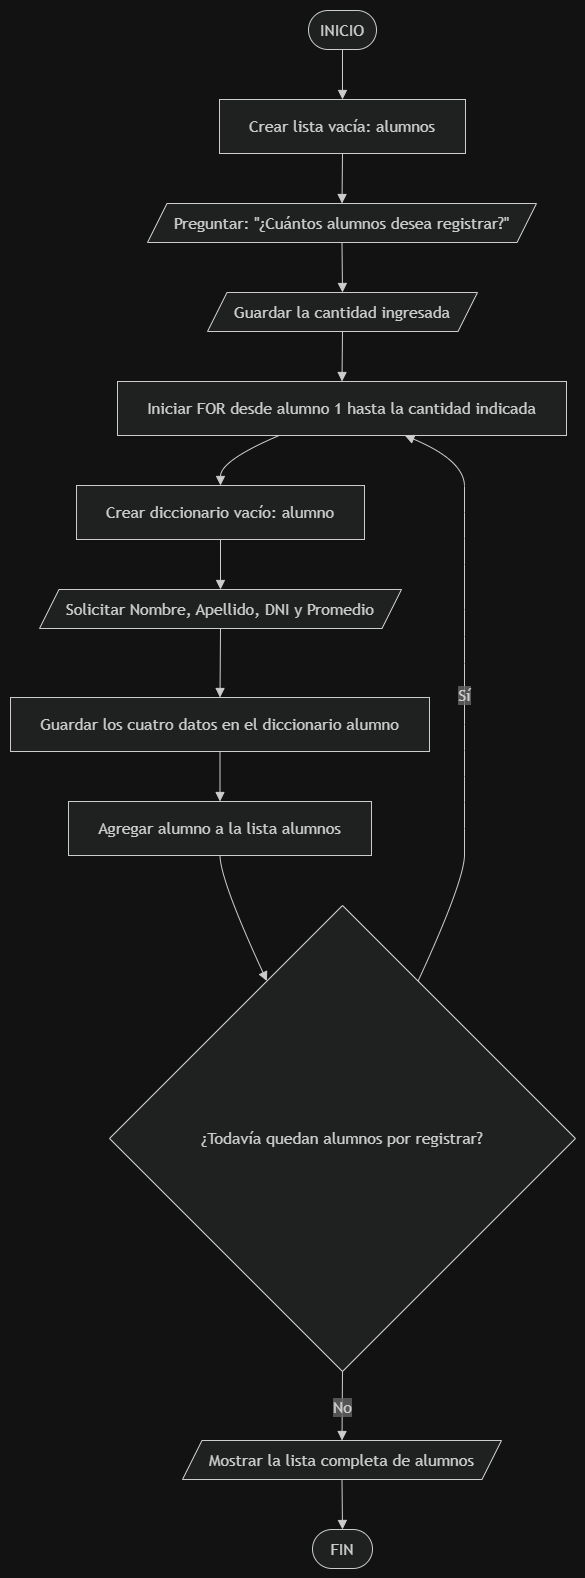

The diagram above was exported from draw.io. Its source (the exported page's mxGraphModel, read from the mxfile embedded in the PNG):
<mxGraphModel dx="3384" dy="2056" grid="1" gridSize="10" guides="1" tooltips="1" connect="1" arrows="1" fold="1" page="1" pageScale="1" pageWidth="827" pageHeight="1169" math="0" shadow="0">
  <root>
    <mxCell id="0" />
    <mxCell id="1" parent="0" />
    <mxCell id="e10" edge="1" parent="1" style="edgeStyle=orthogonalEdgeStyle;rounded=1;endArrow=classic;html=1;" value="Tráfico externo&#10;Filtrado">
      <mxGeometry relative="1" as="geometry" />
    </mxCell>
    <mxCell id="e11" edge="1" parent="1" style="edgeStyle=orthogonalEdgeStyle;rounded=1;endArrow=classic;html=1;" value="HTTPS + autenticación">
      <mxGeometry relative="1" as="geometry" />
    </mxCell>
    <mxCell id="e12" edge="1" parent="1" style="edgeStyle=orthogonalEdgeStyle;rounded=1;endArrow=classic;html=1;" value="Reglas ACL&#10;Zona privada">
      <mxGeometry relative="1" as="geometry" />
    </mxCell>
    <mxCell id="e13" edge="1" parent="1" style="edgeStyle=orthogonalEdgeStyle;rounded=1;endArrow=classic;html=1;" value="Consulta segura">
      <mxGeometry relative="1" as="geometry" />
    </mxCell>
    <mxCell id="e14" edge="1" parent="1" style="edgeStyle=orthogonalEdgeStyle;rounded=1;endArrow=classic;html=1;" value="Lectura/escritura&#10;según rol">
      <mxGeometry relative="1" as="geometry" />
    </mxCell>
    <mxCell id="e15" edge="1" parent="1" style="edgeStyle=orthogonalEdgeStyle;rounded=1;endArrow=classic;html=1;" value="Autorización interna">
      <mxGeometry relative="1" as="geometry" />
    </mxCell>
    <mxCell id="e16" edge="1" parent="1" style="edgeStyle=orthogonalEdgeStyle;rounded=1;endArrow=classic;html=1;" value="VLAN Wi-Fi&#10;sin acceso a legajos">
      <mxGeometry relative="1" as="geometry" />
    </mxCell>
    <UserObject label="" mermaidData="{&#10;  &quot;data&quot;: &quot;flowchart TD\n    A([INICIO]) --&gt; B[Crear lista vacía: alumnos]\n    B --&gt; C[/Preguntar: \&quot;¿Cuántos alumnos desea registrar?\&quot;/]\n    C --&gt; D[/Guardar la cantidad ingresada/]\n    D --&gt; E[Iniciar FOR desde alumno 1 hasta la cantidad indicada]\n    E --&gt; F[Crear diccionario vacío: alumno]\n    F --&gt; G[/Solicitar Nombre, Apellido, DNI y Promedio/]\n    G --&gt; H[Guardar los cuatro datos en el diccionario alumno]\n    H --&gt; I[Agregar alumno a la lista alumnos]\n    I --&gt; J{¿Todavía quedan alumnos por registrar?}\n    J --&gt;|Sí| E\n    J --&gt;|No| K[/Mostrar la lista completa de alumnos/]\n    K --&gt; L([FIN])&quot;,&#10;  &quot;config&quot;: null&#10;}" id="05xyJUSN2ZUv2FhzOJTA-114">
      <mxCell connectable="0" parent="1" style="group;transparentBounds=1;editIcon=1;lockedGroup=0;groupPadding=10;" vertex="1">
        <mxGeometry as="geometry" />
      </mxCell>
    </UserObject>
    <UserObject label="INICIO" mermaidId="n:A" mermaidBaseStyle="html=1;rounded=1;whiteSpace=wrap;arcSize=50;strokeWidth=1;fillColor=light-dark(#ECECFF,#1f2020);strokeColor=light-dark(#9370DB,#cccccc);fontColor=light-dark(#333333,#cccccc);fontFamily=Trebuchet MS,Verdana,Arial,sans-serif;fontSize=16;" mermaidBaseValue="INICIO" id="05xyJUSN2ZUv2FhzOJTA-115">
      <mxCell parent="05xyJUSN2ZUv2FhzOJTA-114" style="html=1;rounded=1;whiteSpace=wrap;arcSize=50;strokeWidth=1;fillColor=light-dark(#ECECFF,#1f2020);strokeColor=light-dark(#9370DB,#cccccc);fontColor=light-dark(#333333,#cccccc);fontFamily=Trebuchet MS,Verdana,Arial,sans-serif;fontSize=16;" vertex="1">
        <mxGeometry height="39" width="68" x="328" y="30" as="geometry" />
      </mxCell>
    </UserObject>
    <UserObject label="Crear lista vacía: alumnos" mermaidId="n:B" mermaidBaseStyle="html=1;whiteSpace=wrap;strokeWidth=1;fillColor=light-dark(#ECECFF,#1f2020);strokeColor=light-dark(#9370DB,#cccccc);fontColor=light-dark(#333333,#cccccc);fontFamily=Trebuchet MS,Verdana,Arial,sans-serif;fontSize=16;" mermaidBaseValue="Crear lista vacía: alumnos" id="05xyJUSN2ZUv2FhzOJTA-116">
      <mxCell parent="05xyJUSN2ZUv2FhzOJTA-114" style="html=1;whiteSpace=wrap;strokeWidth=1;fillColor=light-dark(#ECECFF,#1f2020);strokeColor=light-dark(#9370DB,#cccccc);fontColor=light-dark(#333333,#cccccc);fontFamily=Trebuchet MS,Verdana,Arial,sans-serif;fontSize=16;" vertex="1">
        <mxGeometry height="54" width="246" x="239" y="119" as="geometry" />
      </mxCell>
    </UserObject>
    <UserObject label="Preguntar: &quot;¿Cuántos alumnos desea registrar?&quot;" mermaidId="n:C" mermaidBaseStyle="html=1;shape=parallelogram;perimeter=parallelogramPerimeter;fixedSize=1;size=19.5;strokeWidth=1;whiteSpace=wrap;fillColor=light-dark(#ECECFF,#1f2020);strokeColor=light-dark(#9370DB,#cccccc);fontColor=light-dark(#333333,#cccccc);fontFamily=Trebuchet MS,Verdana,Arial,sans-serif;fontSize=16;" mermaidBaseValue="Preguntar: &quot;¿Cuántos alumnos desea registrar?&quot;" id="05xyJUSN2ZUv2FhzOJTA-117">
      <mxCell parent="05xyJUSN2ZUv2FhzOJTA-114" style="html=1;shape=parallelogram;perimeter=parallelogramPerimeter;fixedSize=1;size=19.5;strokeWidth=1;whiteSpace=wrap;fillColor=light-dark(#ECECFF,#1f2020);strokeColor=light-dark(#9370DB,#cccccc);fontColor=light-dark(#333333,#cccccc);fontFamily=Trebuchet MS,Verdana,Arial,sans-serif;fontSize=16;" vertex="1">
        <mxGeometry height="39" width="389" x="167" y="223" as="geometry" />
      </mxCell>
    </UserObject>
    <UserObject label="Guardar la cantidad ingresada" mermaidId="n:D" mermaidBaseStyle="html=1;shape=parallelogram;perimeter=parallelogramPerimeter;fixedSize=1;size=19.5;strokeWidth=1;whiteSpace=wrap;fillColor=light-dark(#ECECFF,#1f2020);strokeColor=light-dark(#9370DB,#cccccc);fontColor=light-dark(#333333,#cccccc);fontFamily=Trebuchet MS,Verdana,Arial,sans-serif;fontSize=16;" mermaidBaseValue="Guardar la cantidad ingresada" id="05xyJUSN2ZUv2FhzOJTA-118">
      <mxCell parent="05xyJUSN2ZUv2FhzOJTA-114" style="html=1;shape=parallelogram;perimeter=parallelogramPerimeter;fixedSize=1;size=19.5;strokeWidth=1;whiteSpace=wrap;fillColor=light-dark(#ECECFF,#1f2020);strokeColor=light-dark(#9370DB,#cccccc);fontColor=light-dark(#333333,#cccccc);fontFamily=Trebuchet MS,Verdana,Arial,sans-serif;fontSize=16;" vertex="1">
        <mxGeometry height="39" width="270" x="227" y="312" as="geometry" />
      </mxCell>
    </UserObject>
    <UserObject label="Iniciar FOR desde alumno 1 hasta la cantidad indicada" mermaidId="n:E" mermaidBaseStyle="html=1;whiteSpace=wrap;strokeWidth=1;fillColor=light-dark(#ECECFF,#1f2020);strokeColor=light-dark(#9370DB,#cccccc);fontColor=light-dark(#333333,#cccccc);fontFamily=Trebuchet MS,Verdana,Arial,sans-serif;fontSize=16;" mermaidBaseValue="Iniciar FOR desde alumno 1 hasta la cantidad indicada" id="05xyJUSN2ZUv2FhzOJTA-119">
      <mxCell parent="05xyJUSN2ZUv2FhzOJTA-114" style="html=1;whiteSpace=wrap;strokeWidth=1;fillColor=light-dark(#ECECFF,#1f2020);strokeColor=light-dark(#9370DB,#cccccc);fontColor=light-dark(#333333,#cccccc);fontFamily=Trebuchet MS,Verdana,Arial,sans-serif;fontSize=16;" vertex="1">
        <mxGeometry height="54" width="449" x="137" y="401" as="geometry" />
      </mxCell>
    </UserObject>
    <UserObject label="Crear diccionario vacío: alumno" mermaidId="n:F" mermaidBaseStyle="html=1;whiteSpace=wrap;strokeWidth=1;fillColor=light-dark(#ECECFF,#1f2020);strokeColor=light-dark(#9370DB,#cccccc);fontColor=light-dark(#333333,#cccccc);fontFamily=Trebuchet MS,Verdana,Arial,sans-serif;fontSize=16;" mermaidBaseValue="Crear diccionario vacío: alumno" id="05xyJUSN2ZUv2FhzOJTA-120">
      <mxCell parent="05xyJUSN2ZUv2FhzOJTA-114" style="html=1;whiteSpace=wrap;strokeWidth=1;fillColor=light-dark(#ECECFF,#1f2020);strokeColor=light-dark(#9370DB,#cccccc);fontColor=light-dark(#333333,#cccccc);fontFamily=Trebuchet MS,Verdana,Arial,sans-serif;fontSize=16;" vertex="1">
        <mxGeometry height="54" width="288" x="96" y="505" as="geometry" />
      </mxCell>
    </UserObject>
    <UserObject label="Solicitar Nombre, Apellido, DNI y Promedio" mermaidId="n:G" mermaidBaseStyle="html=1;shape=parallelogram;perimeter=parallelogramPerimeter;fixedSize=1;size=19.5;strokeWidth=1;whiteSpace=wrap;fillColor=light-dark(#ECECFF,#1f2020);strokeColor=light-dark(#9370DB,#cccccc);fontColor=light-dark(#333333,#cccccc);fontFamily=Trebuchet MS,Verdana,Arial,sans-serif;fontSize=16;" mermaidBaseValue="Solicitar Nombre, Apellido, DNI y Promedio" id="05xyJUSN2ZUv2FhzOJTA-121">
      <mxCell parent="05xyJUSN2ZUv2FhzOJTA-114" style="html=1;shape=parallelogram;perimeter=parallelogramPerimeter;fixedSize=1;size=19.5;strokeWidth=1;whiteSpace=wrap;fillColor=light-dark(#ECECFF,#1f2020);strokeColor=light-dark(#9370DB,#cccccc);fontColor=light-dark(#333333,#cccccc);fontFamily=Trebuchet MS,Verdana,Arial,sans-serif;fontSize=16;" vertex="1">
        <mxGeometry height="39" width="362" x="59" y="609" as="geometry" />
      </mxCell>
    </UserObject>
    <UserObject label="Guardar los cuatro datos en el diccionario alumno" mermaidId="n:H" mermaidBaseStyle="html=1;whiteSpace=wrap;strokeWidth=1;fillColor=light-dark(#ECECFF,#1f2020);strokeColor=light-dark(#9370DB,#cccccc);fontColor=light-dark(#333333,#cccccc);fontFamily=Trebuchet MS,Verdana,Arial,sans-serif;fontSize=16;" mermaidBaseValue="Guardar los cuatro datos en el diccionario alumno" id="05xyJUSN2ZUv2FhzOJTA-122">
      <mxCell parent="05xyJUSN2ZUv2FhzOJTA-114" style="html=1;whiteSpace=wrap;strokeWidth=1;fillColor=light-dark(#ECECFF,#1f2020);strokeColor=light-dark(#9370DB,#cccccc);fontColor=light-dark(#333333,#cccccc);fontFamily=Trebuchet MS,Verdana,Arial,sans-serif;fontSize=16;" vertex="1">
        <mxGeometry height="54" width="419" x="30" y="717" as="geometry" />
      </mxCell>
    </UserObject>
    <UserObject label="Agregar alumno a la lista alumnos" mermaidId="n:I" mermaidBaseStyle="html=1;whiteSpace=wrap;strokeWidth=1;fillColor=light-dark(#ECECFF,#1f2020);strokeColor=light-dark(#9370DB,#cccccc);fontColor=light-dark(#333333,#cccccc);fontFamily=Trebuchet MS,Verdana,Arial,sans-serif;fontSize=16;" mermaidBaseValue="Agregar alumno a la lista alumnos" id="05xyJUSN2ZUv2FhzOJTA-123">
      <mxCell parent="05xyJUSN2ZUv2FhzOJTA-114" style="html=1;whiteSpace=wrap;strokeWidth=1;fillColor=light-dark(#ECECFF,#1f2020);strokeColor=light-dark(#9370DB,#cccccc);fontColor=light-dark(#333333,#cccccc);fontFamily=Trebuchet MS,Verdana,Arial,sans-serif;fontSize=16;" vertex="1">
        <mxGeometry height="54" width="303" x="88" y="821" as="geometry" />
      </mxCell>
    </UserObject>
    <UserObject label="¿Todavía quedan alumnos por registrar?" mermaidId="n:J" mermaidBaseStyle="rhombus;html=1;strokeWidth=1;whiteSpace=wrap;fillColor=light-dark(#ECECFF,#1f2020);strokeColor=light-dark(#9370DB,#cccccc);fontColor=light-dark(#333333,#cccccc);fontFamily=Trebuchet MS,Verdana,Arial,sans-serif;fontSize=16;" mermaidBaseValue="¿Todavía quedan alumnos por registrar?" id="05xyJUSN2ZUv2FhzOJTA-124">
      <mxCell parent="05xyJUSN2ZUv2FhzOJTA-114" style="rhombus;html=1;strokeWidth=1;whiteSpace=wrap;fillColor=light-dark(#ECECFF,#1f2020);strokeColor=light-dark(#9370DB,#cccccc);fontColor=light-dark(#333333,#cccccc);fontFamily=Trebuchet MS,Verdana,Arial,sans-serif;fontSize=16;" vertex="1">
        <mxGeometry height="466" width="466" x="129" y="925" as="geometry" />
      </mxCell>
    </UserObject>
    <UserObject label="Mostrar la lista completa de alumnos" mermaidId="n:K" mermaidBaseStyle="html=1;shape=parallelogram;perimeter=parallelogramPerimeter;fixedSize=1;size=19.5;strokeWidth=1;whiteSpace=wrap;fillColor=light-dark(#ECECFF,#1f2020);strokeColor=light-dark(#9370DB,#cccccc);fontColor=light-dark(#333333,#cccccc);fontFamily=Trebuchet MS,Verdana,Arial,sans-serif;fontSize=16;" mermaidBaseValue="Mostrar la lista completa de alumnos" id="05xyJUSN2ZUv2FhzOJTA-125">
      <mxCell parent="05xyJUSN2ZUv2FhzOJTA-114" style="html=1;shape=parallelogram;perimeter=parallelogramPerimeter;fixedSize=1;size=19.5;strokeWidth=1;whiteSpace=wrap;fillColor=light-dark(#ECECFF,#1f2020);strokeColor=light-dark(#9370DB,#cccccc);fontColor=light-dark(#333333,#cccccc);fontFamily=Trebuchet MS,Verdana,Arial,sans-serif;fontSize=16;" vertex="1">
        <mxGeometry height="39" width="319" x="202" y="1460" as="geometry" />
      </mxCell>
    </UserObject>
    <UserObject label="FIN" mermaidId="n:L" mermaidBaseStyle="html=1;rounded=1;whiteSpace=wrap;arcSize=50;strokeWidth=1;fillColor=light-dark(#ECECFF,#1f2020);strokeColor=light-dark(#9370DB,#cccccc);fontColor=light-dark(#333333,#cccccc);fontFamily=Trebuchet MS,Verdana,Arial,sans-serif;fontSize=16;" mermaidBaseValue="FIN" id="05xyJUSN2ZUv2FhzOJTA-126">
      <mxCell parent="05xyJUSN2ZUv2FhzOJTA-114" style="html=1;rounded=1;whiteSpace=wrap;arcSize=50;strokeWidth=1;fillColor=light-dark(#ECECFF,#1f2020);strokeColor=light-dark(#9370DB,#cccccc);fontColor=light-dark(#333333,#cccccc);fontFamily=Trebuchet MS,Verdana,Arial,sans-serif;fontSize=16;" vertex="1">
        <mxGeometry height="39" width="60" x="332" y="1549" as="geometry" />
      </mxCell>
    </UserObject>
    <UserObject label="" mermaidId="e:A-&gt;B#0" mermaidBaseStyle="curved=1;startArrow=none;endArrow=block;endSize=7;strokeColor=light-dark(#333333,#cccccc);exitX=0.5;exitY=1;entryX=0.5;entryY=0;" mermaidBaseValue="" id="05xyJUSN2ZUv2FhzOJTA-127">
      <mxCell edge="1" parent="05xyJUSN2ZUv2FhzOJTA-114" source="05xyJUSN2ZUv2FhzOJTA-115" style="curved=1;startArrow=none;endArrow=block;endSize=7;strokeColor=light-dark(#333333,#cccccc);exitX=0.5;exitY=1;entryX=0.5;entryY=0;rounded=0;" target="05xyJUSN2ZUv2FhzOJTA-116">
        <mxGeometry relative="1" as="geometry">
          <Array as="points" />
        </mxGeometry>
      </mxCell>
    </UserObject>
    <UserObject label="" mermaidId="e:B-&gt;C#0" mermaidBaseStyle="curved=1;startArrow=none;endArrow=block;endSize=7;strokeColor=light-dark(#333333,#cccccc);exitX=0.5;exitY=1;entryX=0.5;entryY=0;" mermaidBaseValue="" id="05xyJUSN2ZUv2FhzOJTA-128">
      <mxCell edge="1" parent="05xyJUSN2ZUv2FhzOJTA-114" source="05xyJUSN2ZUv2FhzOJTA-116" style="curved=1;startArrow=none;endArrow=block;endSize=7;strokeColor=light-dark(#333333,#cccccc);exitX=0.5;exitY=1;entryX=0.5;entryY=0;rounded=0;" target="05xyJUSN2ZUv2FhzOJTA-117">
        <mxGeometry relative="1" as="geometry">
          <Array as="points" />
        </mxGeometry>
      </mxCell>
    </UserObject>
    <UserObject label="" mermaidId="e:C-&gt;D#0" mermaidBaseStyle="curved=1;startArrow=none;endArrow=block;endSize=7;strokeColor=light-dark(#333333,#cccccc);exitX=0.5;exitY=1;entryX=0.5;entryY=0;" mermaidBaseValue="" id="05xyJUSN2ZUv2FhzOJTA-129">
      <mxCell edge="1" parent="05xyJUSN2ZUv2FhzOJTA-114" source="05xyJUSN2ZUv2FhzOJTA-117" style="curved=1;startArrow=none;endArrow=block;endSize=7;strokeColor=light-dark(#333333,#cccccc);exitX=0.5;exitY=1;entryX=0.5;entryY=0;rounded=0;" target="05xyJUSN2ZUv2FhzOJTA-118">
        <mxGeometry relative="1" as="geometry">
          <Array as="points" />
        </mxGeometry>
      </mxCell>
    </UserObject>
    <UserObject label="" mermaidId="e:D-&gt;E#0" mermaidBaseStyle="curved=1;startArrow=none;endArrow=block;endSize=7;strokeColor=light-dark(#333333,#cccccc);exitX=0.5;exitY=1;entryX=0.5;entryY=0;" mermaidBaseValue="" id="05xyJUSN2ZUv2FhzOJTA-130">
      <mxCell edge="1" parent="05xyJUSN2ZUv2FhzOJTA-114" source="05xyJUSN2ZUv2FhzOJTA-118" style="curved=1;startArrow=none;endArrow=block;endSize=7;strokeColor=light-dark(#333333,#cccccc);exitX=0.5;exitY=1;entryX=0.5;entryY=0;rounded=0;" target="05xyJUSN2ZUv2FhzOJTA-119">
        <mxGeometry relative="1" as="geometry">
          <Array as="points" />
        </mxGeometry>
      </mxCell>
    </UserObject>
    <UserObject label="" mermaidId="e:E-&gt;F#0" mermaidBaseStyle="curved=1;startArrow=none;endArrow=block;endSize=7;strokeColor=light-dark(#333333,#cccccc);exitX=0.36;exitY=1;entryX=0.5;entryY=0;" mermaidBaseValue="" id="05xyJUSN2ZUv2FhzOJTA-131">
      <mxCell edge="1" parent="05xyJUSN2ZUv2FhzOJTA-114" source="05xyJUSN2ZUv2FhzOJTA-119" style="curved=1;startArrow=none;endArrow=block;endSize=7;strokeColor=light-dark(#333333,#cccccc);exitX=0.36;exitY=1;entryX=0.5;entryY=0;rounded=0;" target="05xyJUSN2ZUv2FhzOJTA-120">
        <mxGeometry relative="1" as="geometry">
          <Array as="points">
            <mxPoint x="240" y="480" />
          </Array>
        </mxGeometry>
      </mxCell>
    </UserObject>
    <UserObject label="" mermaidId="e:F-&gt;G#0" mermaidBaseStyle="curved=1;startArrow=none;endArrow=block;endSize=7;strokeColor=light-dark(#333333,#cccccc);exitX=0.5;exitY=1;entryX=0.5;entryY=0;" mermaidBaseValue="" id="05xyJUSN2ZUv2FhzOJTA-132">
      <mxCell edge="1" parent="05xyJUSN2ZUv2FhzOJTA-114" source="05xyJUSN2ZUv2FhzOJTA-120" style="curved=1;startArrow=none;endArrow=block;endSize=7;strokeColor=light-dark(#333333,#cccccc);exitX=0.5;exitY=1;entryX=0.5;entryY=0;rounded=0;" target="05xyJUSN2ZUv2FhzOJTA-121">
        <mxGeometry relative="1" as="geometry">
          <Array as="points" />
        </mxGeometry>
      </mxCell>
    </UserObject>
    <UserObject label="" mermaidId="e:G-&gt;H#0" mermaidBaseStyle="curved=1;startArrow=none;endArrow=block;endSize=7;strokeColor=light-dark(#333333,#cccccc);exitX=0.5;exitY=1;entryX=0.5;entryY=0;" mermaidBaseValue="" id="05xyJUSN2ZUv2FhzOJTA-133">
      <mxCell edge="1" parent="05xyJUSN2ZUv2FhzOJTA-114" source="05xyJUSN2ZUv2FhzOJTA-121" style="curved=1;startArrow=none;endArrow=block;endSize=7;strokeColor=light-dark(#333333,#cccccc);exitX=0.5;exitY=1;entryX=0.5;entryY=0;rounded=0;" target="05xyJUSN2ZUv2FhzOJTA-122">
        <mxGeometry relative="1" as="geometry">
          <Array as="points" />
        </mxGeometry>
      </mxCell>
    </UserObject>
    <UserObject label="" mermaidId="e:H-&gt;I#0" mermaidBaseStyle="curved=1;startArrow=none;endArrow=block;endSize=7;strokeColor=light-dark(#333333,#cccccc);exitX=0.5;exitY=1;entryX=0.5;entryY=0;" mermaidBaseValue="" id="05xyJUSN2ZUv2FhzOJTA-134">
      <mxCell edge="1" parent="05xyJUSN2ZUv2FhzOJTA-114" source="05xyJUSN2ZUv2FhzOJTA-122" style="curved=1;startArrow=none;endArrow=block;endSize=7;strokeColor=light-dark(#333333,#cccccc);exitX=0.5;exitY=1;entryX=0.5;entryY=0;rounded=0;" target="05xyJUSN2ZUv2FhzOJTA-123">
        <mxGeometry relative="1" as="geometry">
          <Array as="points" />
        </mxGeometry>
      </mxCell>
    </UserObject>
    <UserObject label="" mermaidId="e:I-&gt;J#0" mermaidBaseStyle="curved=1;startArrow=none;endArrow=block;endSize=7;strokeColor=light-dark(#333333,#cccccc);exitX=0.5;exitY=1;entryX=0.26;entryY=0;" mermaidBaseValue="" id="05xyJUSN2ZUv2FhzOJTA-135">
      <mxCell edge="1" parent="05xyJUSN2ZUv2FhzOJTA-114" source="05xyJUSN2ZUv2FhzOJTA-123" style="curved=1;startArrow=none;endArrow=block;endSize=7;strokeColor=light-dark(#333333,#cccccc);exitX=0.5;exitY=1;entryX=0.26;entryY=0;rounded=0;" target="05xyJUSN2ZUv2FhzOJTA-124">
        <mxGeometry relative="1" as="geometry">
          <Array as="points">
            <mxPoint x="240" y="900" />
          </Array>
        </mxGeometry>
      </mxCell>
    </UserObject>
    <UserObject label="Sí" mermaidId="e:J-&gt;E#0" mermaidBaseStyle="curved=1;startArrow=none;endArrow=block;endSize=7;strokeColor=light-dark(#333333,#cccccc);html=1;fontSize=16;labelBackgroundColor=light-dark(#E8E8E88D,#2a2a2a8D);fontFamily=Trebuchet MS,Verdana,Arial,sans-serif;fontColor=light-dark(#333333,#cccccc);exitX=0.74;exitY=0;entryX=0.64;entryY=1;" mermaidBaseValue="Sí" id="05xyJUSN2ZUv2FhzOJTA-136">
      <mxCell edge="1" parent="05xyJUSN2ZUv2FhzOJTA-114" source="05xyJUSN2ZUv2FhzOJTA-124" style="curved=1;startArrow=none;endArrow=block;endSize=7;strokeColor=light-dark(#333333,#cccccc);html=1;fontSize=16;labelBackgroundColor=light-dark(#E8E8E88D,#2a2a2a8D);fontFamily=Trebuchet MS,Verdana,Arial,sans-serif;fontColor=light-dark(#333333,#cccccc);exitX=0.74;exitY=0;entryX=0.64;entryY=1;rounded=0;" target="05xyJUSN2ZUv2FhzOJTA-119">
        <mxGeometry relative="1" as="geometry">
          <Array as="points">
            <mxPoint x="484" y="900" />
            <mxPoint x="484" y="848" />
            <mxPoint x="484" y="796" />
            <mxPoint x="484" y="744" />
            <mxPoint x="484" y="683" />
            <mxPoint x="484" y="629" />
            <mxPoint x="484" y="584" />
            <mxPoint x="484" y="532" />
            <mxPoint x="484" y="480" />
          </Array>
        </mxGeometry>
      </mxCell>
    </UserObject>
    <UserObject label="No" mermaidId="e:J-&gt;K#0" mermaidBaseStyle="curved=1;startArrow=none;endArrow=block;endSize=7;strokeColor=light-dark(#333333,#cccccc);html=1;fontSize=16;labelBackgroundColor=light-dark(#E8E8E88D,#2a2a2a8D);fontFamily=Trebuchet MS,Verdana,Arial,sans-serif;fontColor=light-dark(#333333,#cccccc);exitX=0.5;exitY=1;entryX=0.5;entryY=0;" mermaidBaseValue="No" id="05xyJUSN2ZUv2FhzOJTA-137">
      <mxCell edge="1" parent="05xyJUSN2ZUv2FhzOJTA-114" source="05xyJUSN2ZUv2FhzOJTA-124" style="curved=1;startArrow=none;endArrow=block;endSize=7;strokeColor=light-dark(#333333,#cccccc);html=1;fontSize=16;labelBackgroundColor=light-dark(#E8E8E88D,#2a2a2a8D);fontFamily=Trebuchet MS,Verdana,Arial,sans-serif;fontColor=light-dark(#333333,#cccccc);exitX=0.5;exitY=1;entryX=0.5;entryY=0;rounded=0;" target="05xyJUSN2ZUv2FhzOJTA-125">
        <mxGeometry relative="1" as="geometry">
          <Array as="points" />
        </mxGeometry>
      </mxCell>
    </UserObject>
    <UserObject label="" mermaidId="e:K-&gt;L#0" mermaidBaseStyle="curved=1;startArrow=none;endArrow=block;endSize=7;strokeColor=light-dark(#333333,#cccccc);exitX=0.5;exitY=1;entryX=0.5;entryY=0;" mermaidBaseValue="" id="05xyJUSN2ZUv2FhzOJTA-138">
      <mxCell edge="1" parent="05xyJUSN2ZUv2FhzOJTA-114" source="05xyJUSN2ZUv2FhzOJTA-125" style="curved=1;startArrow=none;endArrow=block;endSize=7;strokeColor=light-dark(#333333,#cccccc);exitX=0.5;exitY=1;entryX=0.5;entryY=0;rounded=0;" target="05xyJUSN2ZUv2FhzOJTA-126">
        <mxGeometry relative="1" as="geometry">
          <Array as="points" />
        </mxGeometry>
      </mxCell>
    </UserObject>
  </root>
</mxGraphModel>